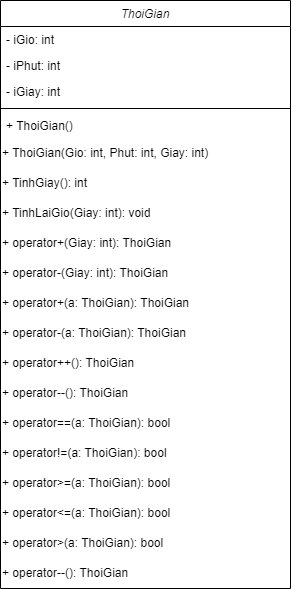

The diagram above was exported from draw.io. Its source (the exported page's mxGraphModel, read from the mxfile embedded in the PNG):
<mxGraphModel dx="355" dy="730" grid="1" gridSize="10" guides="1" tooltips="1" connect="1" arrows="1" fold="1" page="1" pageScale="1" pageWidth="827" pageHeight="1169" math="0" shadow="0">
  <root>
    <mxCell id="WIyWlLk6GJQsqaUBKTNV-0" />
    <mxCell id="WIyWlLk6GJQsqaUBKTNV-1" parent="WIyWlLk6GJQsqaUBKTNV-0" />
    <mxCell id="zkfFHV4jXpPFQw0GAbJ--0" value="ThoiGian    " style="swimlane;fontStyle=2;align=center;verticalAlign=top;childLayout=stackLayout;horizontal=1;startSize=26;horizontalStack=0;resizeParent=1;resizeLast=0;collapsible=1;marginBottom=0;rounded=0;shadow=0;strokeWidth=1;" parent="WIyWlLk6GJQsqaUBKTNV-1" vertex="1">
      <mxGeometry x="220" y="120" width="290" height="588" as="geometry">
        <mxRectangle x="230" y="140" width="160" height="26" as="alternateBounds" />
      </mxGeometry>
    </mxCell>
    <mxCell id="zkfFHV4jXpPFQw0GAbJ--1" value=" - iGio: int" style="text;align=left;verticalAlign=top;spacingLeft=4;spacingRight=4;overflow=hidden;rotatable=0;points=[[0,0.5],[1,0.5]];portConstraint=eastwest;" parent="zkfFHV4jXpPFQw0GAbJ--0" vertex="1">
      <mxGeometry y="26" width="290" height="26" as="geometry" />
    </mxCell>
    <mxCell id="zkfFHV4jXpPFQw0GAbJ--2" value=" - iPhut: int" style="text;align=left;verticalAlign=top;spacingLeft=4;spacingRight=4;overflow=hidden;rotatable=0;points=[[0,0.5],[1,0.5]];portConstraint=eastwest;rounded=0;shadow=0;html=0;" parent="zkfFHV4jXpPFQw0GAbJ--0" vertex="1">
      <mxGeometry y="52" width="290" height="26" as="geometry" />
    </mxCell>
    <mxCell id="m81B6N8zWpg1gyFqeRG6-23" value=" - iGiay: int" style="text;align=left;verticalAlign=top;spacingLeft=4;spacingRight=4;overflow=hidden;rotatable=0;points=[[0,0.5],[1,0.5]];portConstraint=eastwest;rounded=0;shadow=0;html=0;" vertex="1" parent="zkfFHV4jXpPFQw0GAbJ--0">
      <mxGeometry y="78" width="290" height="26" as="geometry" />
    </mxCell>
    <mxCell id="zkfFHV4jXpPFQw0GAbJ--4" value="" style="line;html=1;strokeWidth=1;align=left;verticalAlign=middle;spacingTop=-1;spacingLeft=3;spacingRight=3;rotatable=0;labelPosition=right;points=[];portConstraint=eastwest;" parent="zkfFHV4jXpPFQw0GAbJ--0" vertex="1">
      <mxGeometry y="104" width="290" height="8" as="geometry" />
    </mxCell>
    <mxCell id="zkfFHV4jXpPFQw0GAbJ--5" value="+ ThoiGian()&#10;" style="text;align=left;verticalAlign=top;spacingLeft=4;spacingRight=4;overflow=hidden;rotatable=0;points=[[0,0.5],[1,0.5]];portConstraint=eastwest;" parent="zkfFHV4jXpPFQw0GAbJ--0" vertex="1">
      <mxGeometry y="112" width="290" height="26" as="geometry" />
    </mxCell>
    <mxCell id="m81B6N8zWpg1gyFqeRG6-9" value="+ ThoiGian(Gio: int,&amp;nbsp;Phut: int, Giay: int)" style="text;html=1;align=left;verticalAlign=middle;resizable=0;points=[];autosize=1;strokeColor=none;fillColor=none;" vertex="1" parent="zkfFHV4jXpPFQw0GAbJ--0">
      <mxGeometry y="138" width="290" height="30" as="geometry" />
    </mxCell>
    <mxCell id="m81B6N8zWpg1gyFqeRG6-10" value="+ TinhGiay(): int" style="text;html=1;align=left;verticalAlign=middle;resizable=0;points=[];autosize=1;strokeColor=none;fillColor=none;" vertex="1" parent="zkfFHV4jXpPFQw0GAbJ--0">
      <mxGeometry y="168" width="290" height="30" as="geometry" />
    </mxCell>
    <mxCell id="m81B6N8zWpg1gyFqeRG6-13" value="+ TinhLaiGio(Giay: int): void" style="text;html=1;align=left;verticalAlign=middle;resizable=0;points=[];autosize=1;strokeColor=none;fillColor=none;" vertex="1" parent="zkfFHV4jXpPFQw0GAbJ--0">
      <mxGeometry y="198" width="290" height="30" as="geometry" />
    </mxCell>
    <mxCell id="m81B6N8zWpg1gyFqeRG6-15" value=" + operator+(Giay: int): ThoiGian" style="text;html=1;align=left;verticalAlign=middle;resizable=0;points=[];autosize=1;strokeColor=none;fillColor=none;" vertex="1" parent="zkfFHV4jXpPFQw0GAbJ--0">
      <mxGeometry y="228" width="290" height="30" as="geometry" />
    </mxCell>
    <mxCell id="m81B6N8zWpg1gyFqeRG6-14" value="+ operator-(Giay: int): ThoiGian" style="text;html=1;align=left;verticalAlign=middle;resizable=0;points=[];autosize=1;strokeColor=none;fillColor=none;" vertex="1" parent="zkfFHV4jXpPFQw0GAbJ--0">
      <mxGeometry y="258" width="290" height="30" as="geometry" />
    </mxCell>
    <mxCell id="m81B6N8zWpg1gyFqeRG6-12" value="+ operator+(a: ThoiGian): ThoiGian" style="text;html=1;align=left;verticalAlign=middle;resizable=0;points=[];autosize=1;strokeColor=none;fillColor=none;" vertex="1" parent="zkfFHV4jXpPFQw0GAbJ--0">
      <mxGeometry y="288" width="290" height="30" as="geometry" />
    </mxCell>
    <mxCell id="m81B6N8zWpg1gyFqeRG6-11" value="+ operator-(a: ThoiGian): ThoiGian" style="text;html=1;align=left;verticalAlign=middle;resizable=0;points=[];autosize=1;strokeColor=none;fillColor=none;" vertex="1" parent="zkfFHV4jXpPFQw0GAbJ--0">
      <mxGeometry y="318" width="290" height="30" as="geometry" />
    </mxCell>
    <mxCell id="m81B6N8zWpg1gyFqeRG6-19" value="+ operator++(): ThoiGian" style="text;html=1;align=left;verticalAlign=middle;resizable=0;points=[];autosize=1;strokeColor=none;fillColor=none;" vertex="1" parent="zkfFHV4jXpPFQw0GAbJ--0">
      <mxGeometry y="348" width="290" height="30" as="geometry" />
    </mxCell>
    <mxCell id="m81B6N8zWpg1gyFqeRG6-18" value="+ operator--(): ThoiGian" style="text;html=1;align=left;verticalAlign=middle;resizable=0;points=[];autosize=1;strokeColor=none;fillColor=none;" vertex="1" parent="zkfFHV4jXpPFQw0GAbJ--0">
      <mxGeometry y="378" width="290" height="30" as="geometry" />
    </mxCell>
    <mxCell id="m81B6N8zWpg1gyFqeRG6-24" value="+ operator==(a: ThoiGian): bool" style="text;html=1;align=left;verticalAlign=middle;resizable=0;points=[];autosize=1;strokeColor=none;fillColor=none;" vertex="1" parent="zkfFHV4jXpPFQw0GAbJ--0">
      <mxGeometry y="408" width="290" height="30" as="geometry" />
    </mxCell>
    <mxCell id="m81B6N8zWpg1gyFqeRG6-28" value="+ operator!=(a: ThoiGian): bool" style="text;html=1;align=left;verticalAlign=middle;resizable=0;points=[];autosize=1;strokeColor=none;fillColor=none;" vertex="1" parent="zkfFHV4jXpPFQw0GAbJ--0">
      <mxGeometry y="438" width="290" height="30" as="geometry" />
    </mxCell>
    <mxCell id="m81B6N8zWpg1gyFqeRG6-25" value="+ operator&amp;gt;=(a: ThoiGian): bool" style="text;html=1;align=left;verticalAlign=middle;resizable=0;points=[];autosize=1;strokeColor=none;fillColor=none;" vertex="1" parent="zkfFHV4jXpPFQw0GAbJ--0">
      <mxGeometry y="468" width="290" height="30" as="geometry" />
    </mxCell>
    <mxCell id="m81B6N8zWpg1gyFqeRG6-29" value="+ operator&amp;lt;=(a: ThoiGian): bool" style="text;html=1;align=left;verticalAlign=middle;resizable=0;points=[];autosize=1;strokeColor=none;fillColor=none;" vertex="1" parent="zkfFHV4jXpPFQw0GAbJ--0">
      <mxGeometry y="498" width="290" height="30" as="geometry" />
    </mxCell>
    <mxCell id="m81B6N8zWpg1gyFqeRG6-26" value="+ operator&amp;gt;(a: ThoiGian): bool" style="text;html=1;align=left;verticalAlign=middle;resizable=0;points=[];autosize=1;strokeColor=none;fillColor=none;" vertex="1" parent="zkfFHV4jXpPFQw0GAbJ--0">
      <mxGeometry y="528" width="290" height="30" as="geometry" />
    </mxCell>
    <mxCell id="m81B6N8zWpg1gyFqeRG6-27" value="+ operator--(): ThoiGian" style="text;html=1;align=left;verticalAlign=middle;resizable=0;points=[];autosize=1;strokeColor=none;fillColor=none;" vertex="1" parent="zkfFHV4jXpPFQw0GAbJ--0">
      <mxGeometry y="558" width="290" height="30" as="geometry" />
    </mxCell>
  </root>
</mxGraphModel>